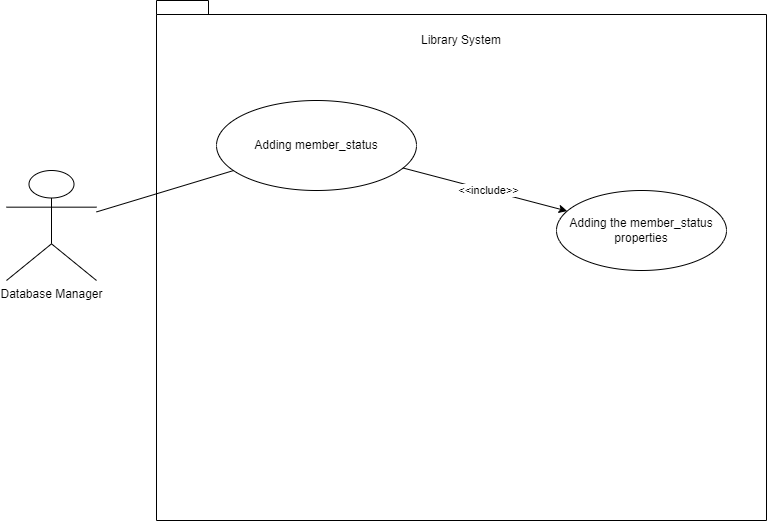

The diagram above was exported from draw.io. Its source (the exported page's mxGraphModel, read from the mxfile embedded in the PNG):
<mxGraphModel dx="1633" dy="758" grid="1" gridSize="10" guides="1" tooltips="1" connect="1" arrows="1" fold="1" page="1" pageScale="1" pageWidth="850" pageHeight="1100" math="0" shadow="0">
  <root>
    <mxCell id="0" />
    <mxCell id="1" parent="0" />
    <mxCell id="lQkgyaESXePVyoGWIGm3-1" value="Database Manager" style="shape=umlActor;verticalLabelPosition=bottom;verticalAlign=top;html=1;outlineConnect=0;" vertex="1" parent="1">
      <mxGeometry x="40" y="250" width="90" height="110" as="geometry" />
    </mxCell>
    <mxCell id="lQkgyaESXePVyoGWIGm3-2" value="" style="shape=folder;fontStyle=1;spacingTop=10;tabWidth=40;tabHeight=14;tabPosition=left;html=1;whiteSpace=wrap;" vertex="1" parent="1">
      <mxGeometry x="190" y="80" width="610" height="520" as="geometry" />
    </mxCell>
    <mxCell id="lQkgyaESXePVyoGWIGm3-3" value="Library System" style="text;html=1;strokeColor=none;fillColor=none;align=center;verticalAlign=middle;whiteSpace=wrap;rounded=0;" vertex="1" parent="1">
      <mxGeometry x="275" y="100" width="440" height="40" as="geometry" />
    </mxCell>
    <mxCell id="lQkgyaESXePVyoGWIGm3-4" value="Adding member_status" style="ellipse;whiteSpace=wrap;html=1;" vertex="1" parent="1">
      <mxGeometry x="250" y="180" width="200" height="90" as="geometry" />
    </mxCell>
    <mxCell id="lQkgyaESXePVyoGWIGm3-7" value="Adding the member_status properties" style="ellipse;whiteSpace=wrap;html=1;" vertex="1" parent="1">
      <mxGeometry x="590" y="270" width="170" height="80" as="geometry" />
    </mxCell>
    <mxCell id="lQkgyaESXePVyoGWIGm3-8" value="" style="endArrow=classic;html=1;rounded=0;" edge="1" parent="1" source="lQkgyaESXePVyoGWIGm3-4" target="lQkgyaESXePVyoGWIGm3-7">
      <mxGeometry width="50" height="50" relative="1" as="geometry">
        <mxPoint x="400" y="420" as="sourcePoint" />
        <mxPoint x="450" y="370" as="targetPoint" />
      </mxGeometry>
    </mxCell>
    <mxCell id="lQkgyaESXePVyoGWIGm3-9" value="&amp;lt;&amp;lt;include&amp;gt;&amp;gt;" style="edgeLabel;html=1;align=center;verticalAlign=middle;resizable=0;points=[];" vertex="1" connectable="0" parent="lQkgyaESXePVyoGWIGm3-8">
      <mxGeometry x="0.1894" y="4" relative="1" as="geometry">
        <mxPoint x="-14" as="offset" />
      </mxGeometry>
    </mxCell>
    <mxCell id="lQkgyaESXePVyoGWIGm3-10" value="" style="endArrow=none;html=1;rounded=0;" edge="1" parent="1" source="lQkgyaESXePVyoGWIGm3-1" target="lQkgyaESXePVyoGWIGm3-4">
      <mxGeometry width="50" height="50" relative="1" as="geometry">
        <mxPoint x="660" y="420" as="sourcePoint" />
        <mxPoint x="710" y="370" as="targetPoint" />
      </mxGeometry>
    </mxCell>
  </root>
</mxGraphModel>